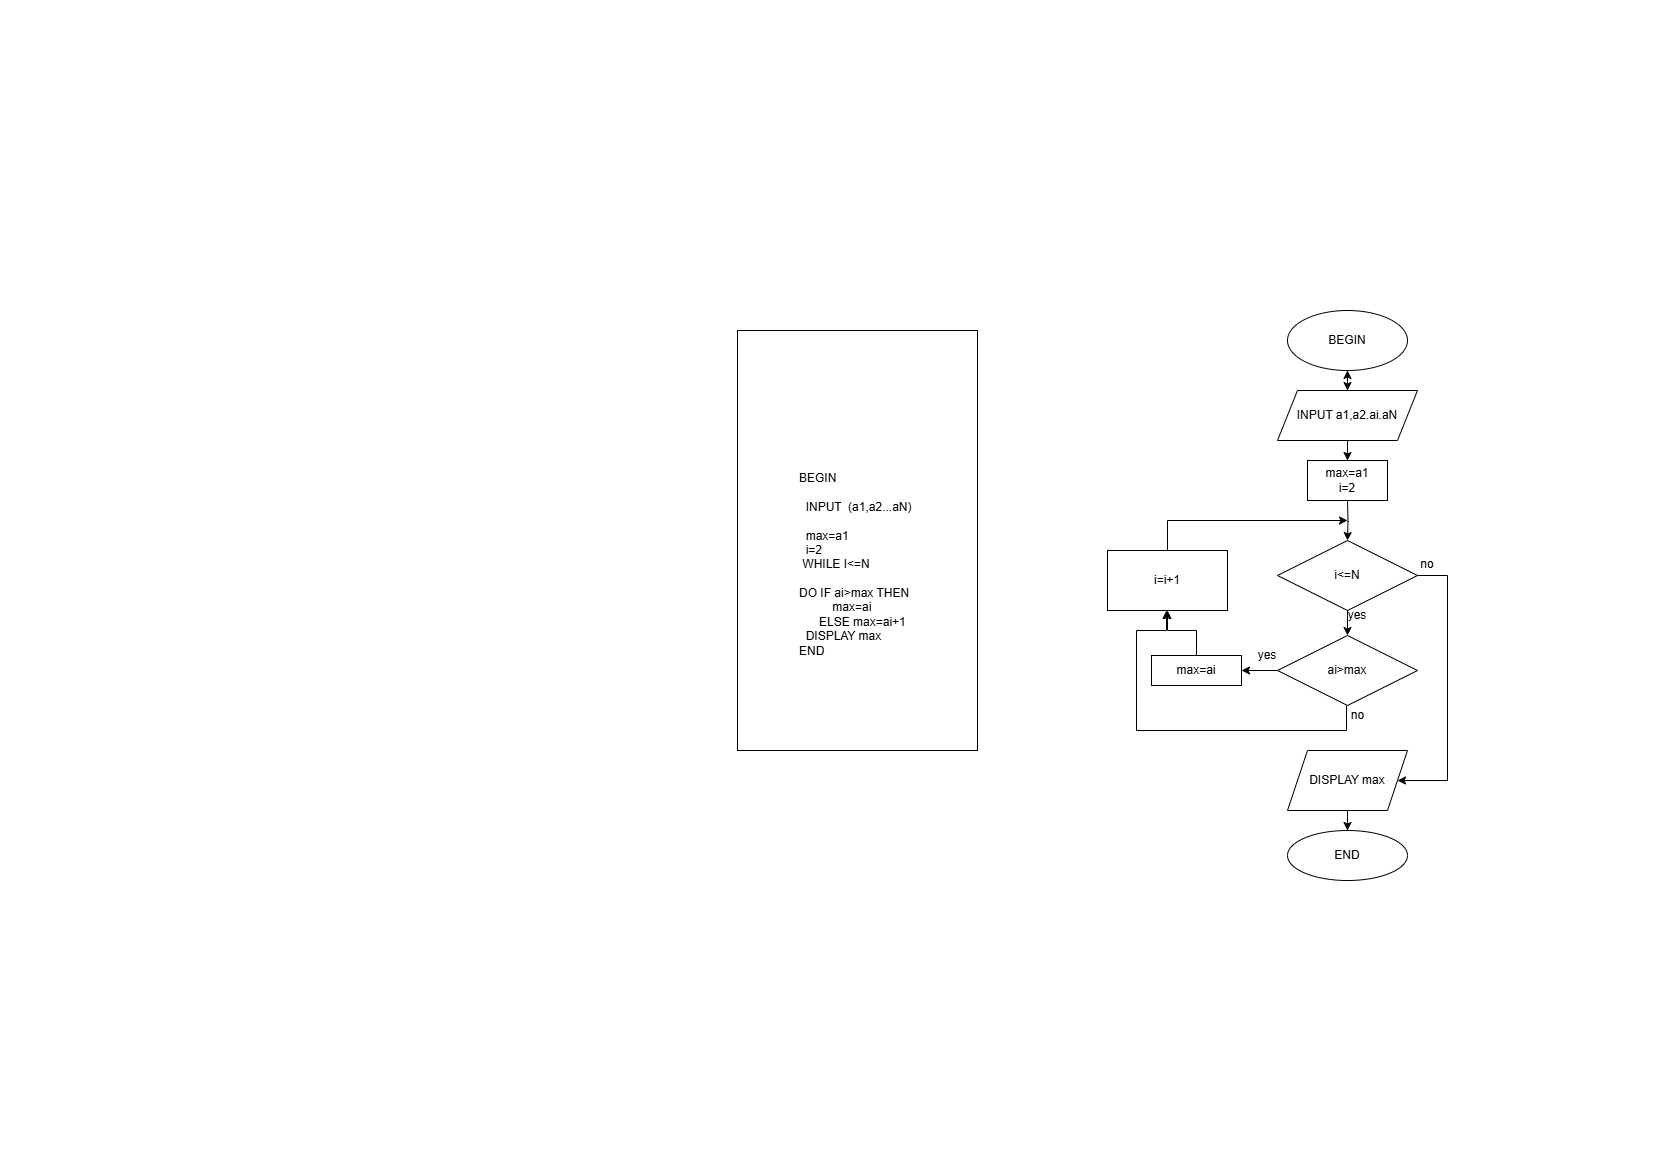

The diagram above was exported from draw.io. Its source (the exported page's mxGraphModel, read from the mxfile embedded in the PNG):
<mxGraphModel dx="1877" dy="603" grid="1" gridSize="10" guides="1" tooltips="1" connect="1" arrows="1" fold="1" page="1" pageScale="1" pageWidth="827" pageHeight="1169" math="0" shadow="0">
  <root>
    <mxCell id="0" />
    <mxCell id="1" parent="0" />
    <mxCell id="-0yNHzjAzsWuael94xmr-1" value="" style="rounded=0;whiteSpace=wrap;html=1;direction=south;" parent="1" vertex="1">
      <mxGeometry x="-90" y="330" width="240" height="420" as="geometry" />
    </mxCell>
    <mxCell id="-0yNHzjAzsWuael94xmr-2" value="BEGIN&lt;div&gt;&amp;nbsp;&amp;nbsp;&lt;/div&gt;&lt;div&gt;&amp;nbsp; INPUT&amp;nbsp; (a1,a2...aN)&lt;/div&gt;&lt;div&gt;&lt;br&gt;&lt;/div&gt;&lt;div&gt;&amp;nbsp; max=a1&lt;/div&gt;&lt;div&gt;&lt;span style=&quot;background-color: transparent; color: light-dark(rgb(0, 0, 0), rgb(255, 255, 255));&quot;&gt;&amp;nbsp; i=2&lt;/span&gt;&lt;/div&gt;&lt;div&gt;&lt;span style=&quot;background-color: transparent; color: light-dark(rgb(0, 0, 0), rgb(255, 255, 255));&quot;&gt;&amp;nbsp;WH&lt;/span&gt;&lt;span style=&quot;background-color: transparent; color: light-dark(rgb(0, 0, 0), rgb(255, 255, 255));&quot;&gt;ILE I&amp;lt;=N&amp;nbsp;&lt;/span&gt;&lt;/div&gt;&lt;div&gt;&lt;br&gt;&lt;/div&gt;&lt;div&gt;DO IF ai&amp;gt;max THEN&lt;/div&gt;&lt;div&gt;&amp;nbsp; &amp;nbsp; &amp;nbsp; &amp;nbsp; &amp;nbsp; max=ai&lt;/div&gt;&lt;div&gt;&amp;nbsp; &amp;nbsp; &amp;nbsp; ELSE max=ai+1&lt;/div&gt;&lt;div&gt;&amp;nbsp; DISPLAY max&lt;/div&gt;&lt;div&gt;END&lt;/div&gt;" style="text;html=1;align=left;verticalAlign=middle;whiteSpace=wrap;rounded=0;rotation=0;" parent="1" vertex="1">
      <mxGeometry x="-30" y="340" width="290" height="447.5" as="geometry" />
    </mxCell>
    <mxCell id="-0yNHzjAzsWuael94xmr-4" style="edgeStyle=orthogonalEdgeStyle;rounded=0;orthogonalLoop=1;jettySize=auto;html=1;" parent="1" source="-0yNHzjAzsWuael94xmr-7" edge="1">
      <mxGeometry relative="1" as="geometry">
        <mxPoint x="520" y="430" as="targetPoint" />
      </mxGeometry>
    </mxCell>
    <mxCell id="-0yNHzjAzsWuael94xmr-3" value="BEGIN" style="ellipse;whiteSpace=wrap;html=1;" parent="1" vertex="1">
      <mxGeometry x="460" y="310" width="120" height="60" as="geometry" />
    </mxCell>
    <mxCell id="-0yNHzjAzsWuael94xmr-27" value="" style="edgeStyle=orthogonalEdgeStyle;rounded=0;orthogonalLoop=1;jettySize=auto;html=1;" parent="1" target="-0yNHzjAzsWuael94xmr-23" edge="1">
      <mxGeometry relative="1" as="geometry">
        <mxPoint x="520" y="500" as="sourcePoint" />
      </mxGeometry>
    </mxCell>
    <mxCell id="ed5URxTOgiwtD-PWiqc0-9" value="" style="edgeStyle=orthogonalEdgeStyle;rounded=0;orthogonalLoop=1;jettySize=auto;html=1;" parent="1" source="-0yNHzjAzsWuael94xmr-10" target="ed5URxTOgiwtD-PWiqc0-6" edge="1">
      <mxGeometry relative="1" as="geometry" />
    </mxCell>
    <mxCell id="ed5URxTOgiwtD-PWiqc0-14" style="edgeStyle=orthogonalEdgeStyle;rounded=0;orthogonalLoop=1;jettySize=auto;html=1;entryX=0.5;entryY=1;entryDx=0;entryDy=0;" parent="1" edge="1">
      <mxGeometry relative="1" as="geometry">
        <mxPoint x="519" y="705" as="sourcePoint" />
        <mxPoint x="339" y="610" as="targetPoint" />
        <Array as="points">
          <mxPoint x="519" y="730" />
          <mxPoint x="309" y="730" />
          <mxPoint x="309" y="630" />
          <mxPoint x="339" y="630" />
        </Array>
      </mxGeometry>
    </mxCell>
    <mxCell id="-0yNHzjAzsWuael94xmr-10" value="ai&amp;gt;max" style="rhombus;whiteSpace=wrap;html=1;" parent="1" vertex="1">
      <mxGeometry x="450" y="635" width="140" height="70" as="geometry" />
    </mxCell>
    <mxCell id="-0yNHzjAzsWuael94xmr-19" value="" style="edgeStyle=orthogonalEdgeStyle;rounded=0;orthogonalLoop=1;jettySize=auto;html=1;" parent="1" source="-0yNHzjAzsWuael94xmr-13" target="-0yNHzjAzsWuael94xmr-18" edge="1">
      <mxGeometry relative="1" as="geometry" />
    </mxCell>
    <mxCell id="-0yNHzjAzsWuael94xmr-13" value="DISPLAY max" style="shape=parallelogram;perimeter=parallelogramPerimeter;whiteSpace=wrap;html=1;fixedSize=1;" parent="1" vertex="1">
      <mxGeometry x="460" y="750" width="120" height="60" as="geometry" />
    </mxCell>
    <mxCell id="-0yNHzjAzsWuael94xmr-30" style="edgeStyle=orthogonalEdgeStyle;rounded=0;orthogonalLoop=1;jettySize=auto;html=1;" parent="1" source="-0yNHzjAzsWuael94xmr-15" edge="1">
      <mxGeometry relative="1" as="geometry">
        <mxPoint x="520" y="520" as="targetPoint" />
        <Array as="points">
          <mxPoint x="340" y="520" />
        </Array>
      </mxGeometry>
    </mxCell>
    <mxCell id="-0yNHzjAzsWuael94xmr-15" value="i=i+1" style="rounded=0;whiteSpace=wrap;html=1;" parent="1" vertex="1">
      <mxGeometry x="280" y="550" width="120" height="60" as="geometry" />
    </mxCell>
    <mxCell id="-0yNHzjAzsWuael94xmr-18" value="END" style="ellipse;whiteSpace=wrap;html=1;" parent="1" vertex="1">
      <mxGeometry x="460" y="830" width="120" height="50" as="geometry" />
    </mxCell>
    <mxCell id="-0yNHzjAzsWuael94xmr-21" value="yes" style="text;html=1;align=center;verticalAlign=middle;whiteSpace=wrap;rounded=0;" parent="1" vertex="1">
      <mxGeometry x="410" y="640" width="60" height="30" as="geometry" />
    </mxCell>
    <mxCell id="-0yNHzjAzsWuael94xmr-26" value="" style="edgeStyle=orthogonalEdgeStyle;rounded=0;orthogonalLoop=1;jettySize=auto;html=1;" parent="1" source="-0yNHzjAzsWuael94xmr-23" target="-0yNHzjAzsWuael94xmr-10" edge="1">
      <mxGeometry relative="1" as="geometry" />
    </mxCell>
    <mxCell id="-0yNHzjAzsWuael94xmr-28" style="edgeStyle=orthogonalEdgeStyle;rounded=0;orthogonalLoop=1;jettySize=auto;html=1;entryX=1;entryY=0.5;entryDx=0;entryDy=0;" parent="1" source="-0yNHzjAzsWuael94xmr-23" target="-0yNHzjAzsWuael94xmr-13" edge="1">
      <mxGeometry relative="1" as="geometry">
        <Array as="points">
          <mxPoint x="620" y="575" />
          <mxPoint x="620" y="780" />
        </Array>
      </mxGeometry>
    </mxCell>
    <mxCell id="-0yNHzjAzsWuael94xmr-23" value="&lt;div&gt;i&amp;lt;=N&lt;/div&gt;" style="rhombus;whiteSpace=wrap;html=1;" parent="1" vertex="1">
      <mxGeometry x="450" y="540" width="140" height="70" as="geometry" />
    </mxCell>
    <mxCell id="-0yNHzjAzsWuael94xmr-31" value="" style="edgeStyle=orthogonalEdgeStyle;rounded=0;orthogonalLoop=1;jettySize=auto;html=1;" parent="1" source="-0yNHzjAzsWuael94xmr-3" target="-0yNHzjAzsWuael94xmr-7" edge="1">
      <mxGeometry relative="1" as="geometry">
        <mxPoint x="520" y="430" as="targetPoint" />
        <mxPoint x="520" y="390" as="sourcePoint" />
      </mxGeometry>
    </mxCell>
    <mxCell id="-0yNHzjAzsWuael94xmr-32" style="edgeStyle=orthogonalEdgeStyle;rounded=0;orthogonalLoop=1;jettySize=auto;html=1;" parent="1" source="-0yNHzjAzsWuael94xmr-7" target="-0yNHzjAzsWuael94xmr-3" edge="1">
      <mxGeometry relative="1" as="geometry" />
    </mxCell>
    <mxCell id="-0yNHzjAzsWuael94xmr-7" value="INPUT a1,a2.ai.aN" style="shape=parallelogram;perimeter=parallelogramPerimeter;whiteSpace=wrap;html=1;fixedSize=1;" parent="1" vertex="1">
      <mxGeometry x="450" y="390" width="140" height="50" as="geometry" />
    </mxCell>
    <mxCell id="-0yNHzjAzsWuael94xmr-35" value="" style="edgeStyle=orthogonalEdgeStyle;rounded=0;orthogonalLoop=1;jettySize=auto;html=1;" parent="1" source="-0yNHzjAzsWuael94xmr-7" edge="1">
      <mxGeometry relative="1" as="geometry">
        <mxPoint x="520" y="440" as="sourcePoint" />
        <mxPoint x="520" y="460" as="targetPoint" />
      </mxGeometry>
    </mxCell>
    <mxCell id="-0yNHzjAzsWuael94xmr-36" value="yes" style="text;html=1;align=center;verticalAlign=middle;whiteSpace=wrap;rounded=0;" parent="1" vertex="1">
      <mxGeometry x="500" y="600" width="60" height="30" as="geometry" />
    </mxCell>
    <mxCell id="-0yNHzjAzsWuael94xmr-37" value="no" style="text;html=1;align=center;verticalAlign=middle;whiteSpace=wrap;rounded=0;" parent="1" vertex="1">
      <mxGeometry x="570" y="548.75" width="60" height="30" as="geometry" />
    </mxCell>
    <mxCell id="ed5URxTOgiwtD-PWiqc0-12" value="" style="edgeStyle=orthogonalEdgeStyle;rounded=0;orthogonalLoop=1;jettySize=auto;html=1;" parent="1" source="ed5URxTOgiwtD-PWiqc0-6" target="-0yNHzjAzsWuael94xmr-15" edge="1">
      <mxGeometry relative="1" as="geometry">
        <Array as="points">
          <mxPoint x="369" y="630" />
          <mxPoint x="340" y="630" />
        </Array>
      </mxGeometry>
    </mxCell>
    <mxCell id="ed5URxTOgiwtD-PWiqc0-6" value="max=ai" style="rounded=0;whiteSpace=wrap;html=1;" parent="1" vertex="1">
      <mxGeometry x="324" y="655" width="90" height="30" as="geometry" />
    </mxCell>
    <mxCell id="ed5URxTOgiwtD-PWiqc0-16" value="no" style="text;html=1;align=center;verticalAlign=middle;resizable=0;points=[];autosize=1;strokeColor=none;fillColor=none;" parent="1" vertex="1">
      <mxGeometry x="510" y="700" width="40" height="30" as="geometry" />
    </mxCell>
    <mxCell id="oV-DT2qib1nVpVV6v8Gg-2" value="max=a1&lt;div&gt;i=2&lt;/div&gt;" style="rounded=0;whiteSpace=wrap;html=1;" vertex="1" parent="1">
      <mxGeometry x="480" y="460" width="80" height="40" as="geometry" />
    </mxCell>
  </root>
</mxGraphModel>